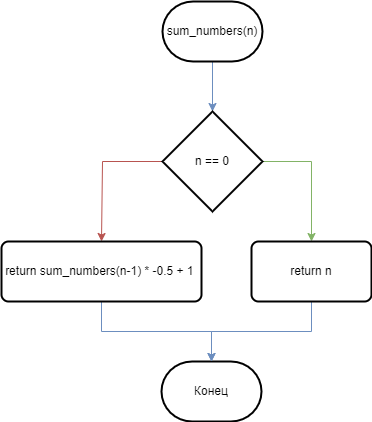

The diagram above was exported from draw.io. Its source (the exported page's mxGraphModel, read from the mxfile embedded in the PNG):
<mxGraphModel dx="1422" dy="762" grid="1" gridSize="10" guides="1" tooltips="1" connect="1" arrows="1" fold="1" page="1" pageScale="1" pageWidth="827" pageHeight="1169" math="0" shadow="0">
  <root>
    <mxCell id="WIyWlLk6GJQsqaUBKTNV-0" />
    <mxCell id="WIyWlLk6GJQsqaUBKTNV-1" parent="WIyWlLk6GJQsqaUBKTNV-0" />
    <mxCell id="wFWTxBxI4nw_uvzP0AzM-45" value="" style="edgeStyle=orthogonalEdgeStyle;rounded=0;orthogonalLoop=1;jettySize=auto;html=1;endArrow=classic;endFill=1;fillColor=#dae8fc;strokeColor=#6c8ebf;" edge="1" parent="WIyWlLk6GJQsqaUBKTNV-1" source="hxyQ4eBk_tLGFNtoJuwL-2" target="hxyQ4eBk_tLGFNtoJuwL-10">
      <mxGeometry relative="1" as="geometry" />
    </mxCell>
    <mxCell id="hxyQ4eBk_tLGFNtoJuwL-2" value="&lt;span&gt;sum_numbers(n)&lt;/span&gt;" style="strokeWidth=2;html=1;shape=mxgraph.flowchart.terminator;whiteSpace=wrap;" parent="WIyWlLk6GJQsqaUBKTNV-1" vertex="1">
      <mxGeometry x="381" y="40" width="100" height="60" as="geometry" />
    </mxCell>
    <mxCell id="hxyQ4eBk_tLGFNtoJuwL-3" value="&lt;span&gt;Конец&lt;/span&gt;" style="strokeWidth=2;html=1;shape=mxgraph.flowchart.terminator;whiteSpace=wrap;" parent="WIyWlLk6GJQsqaUBKTNV-1" vertex="1">
      <mxGeometry x="380" y="400" width="100" height="60" as="geometry" />
    </mxCell>
    <mxCell id="wFWTxBxI4nw_uvzP0AzM-33" value="" style="edgeStyle=orthogonalEdgeStyle;rounded=0;orthogonalLoop=1;jettySize=auto;html=1;endArrow=classic;endFill=1;fillColor=#f8cecc;strokeColor=#b85450;entryX=0.5;entryY=0;entryDx=0;entryDy=0;exitX=0;exitY=0.5;exitDx=0;exitDy=0;exitPerimeter=0;" edge="1" parent="WIyWlLk6GJQsqaUBKTNV-1" source="hxyQ4eBk_tLGFNtoJuwL-10" target="wFWTxBxI4nw_uvzP0AzM-31">
      <mxGeometry relative="1" as="geometry">
        <mxPoint x="431" y="300" as="targetPoint" />
        <Array as="points">
          <mxPoint x="321" y="200" />
        </Array>
      </mxGeometry>
    </mxCell>
    <mxCell id="wFWTxBxI4nw_uvzP0AzM-46" style="edgeStyle=orthogonalEdgeStyle;rounded=0;orthogonalLoop=1;jettySize=auto;html=1;exitX=1;exitY=0.5;exitDx=0;exitDy=0;exitPerimeter=0;entryX=0.5;entryY=0;entryDx=0;entryDy=0;endArrow=classic;endFill=1;fillColor=#d5e8d4;strokeColor=#82b366;" edge="1" parent="WIyWlLk6GJQsqaUBKTNV-1" source="hxyQ4eBk_tLGFNtoJuwL-10" target="wFWTxBxI4nw_uvzP0AzM-35">
      <mxGeometry relative="1" as="geometry" />
    </mxCell>
    <mxCell id="hxyQ4eBk_tLGFNtoJuwL-10" value="n == 0" style="strokeWidth=2;html=1;shape=mxgraph.flowchart.decision;whiteSpace=wrap;" parent="WIyWlLk6GJQsqaUBKTNV-1" vertex="1">
      <mxGeometry x="381" y="150" width="100" height="100" as="geometry" />
    </mxCell>
    <mxCell id="wFWTxBxI4nw_uvzP0AzM-48" value="" style="edgeStyle=orthogonalEdgeStyle;rounded=0;orthogonalLoop=1;jettySize=auto;html=1;endArrow=classic;endFill=1;fillColor=#dae8fc;strokeColor=#6c8ebf;" edge="1" parent="WIyWlLk6GJQsqaUBKTNV-1" source="wFWTxBxI4nw_uvzP0AzM-31" target="hxyQ4eBk_tLGFNtoJuwL-3">
      <mxGeometry relative="1" as="geometry" />
    </mxCell>
    <mxCell id="wFWTxBxI4nw_uvzP0AzM-31" value="return&amp;nbsp;sum_numbers(n-1) * -0.5 + 1&amp;nbsp;" style="rounded=1;whiteSpace=wrap;html=1;absoluteArcSize=1;arcSize=14;strokeWidth=2;" vertex="1" parent="WIyWlLk6GJQsqaUBKTNV-1">
      <mxGeometry x="220" y="280" width="200" height="60" as="geometry" />
    </mxCell>
    <mxCell id="wFWTxBxI4nw_uvzP0AzM-47" style="edgeStyle=orthogonalEdgeStyle;rounded=0;orthogonalLoop=1;jettySize=auto;html=1;endArrow=classic;endFill=1;fillColor=#dae8fc;strokeColor=#6c8ebf;exitX=0.5;exitY=1;exitDx=0;exitDy=0;" edge="1" parent="WIyWlLk6GJQsqaUBKTNV-1" source="wFWTxBxI4nw_uvzP0AzM-35" target="hxyQ4eBk_tLGFNtoJuwL-3">
      <mxGeometry relative="1" as="geometry">
        <Array as="points">
          <mxPoint x="530" y="370" />
          <mxPoint x="430" y="370" />
        </Array>
      </mxGeometry>
    </mxCell>
    <mxCell id="wFWTxBxI4nw_uvzP0AzM-35" value="return n" style="rounded=1;whiteSpace=wrap;html=1;absoluteArcSize=1;arcSize=14;strokeWidth=2;" vertex="1" parent="WIyWlLk6GJQsqaUBKTNV-1">
      <mxGeometry x="470" y="280" width="120" height="60" as="geometry" />
    </mxCell>
  </root>
</mxGraphModel>